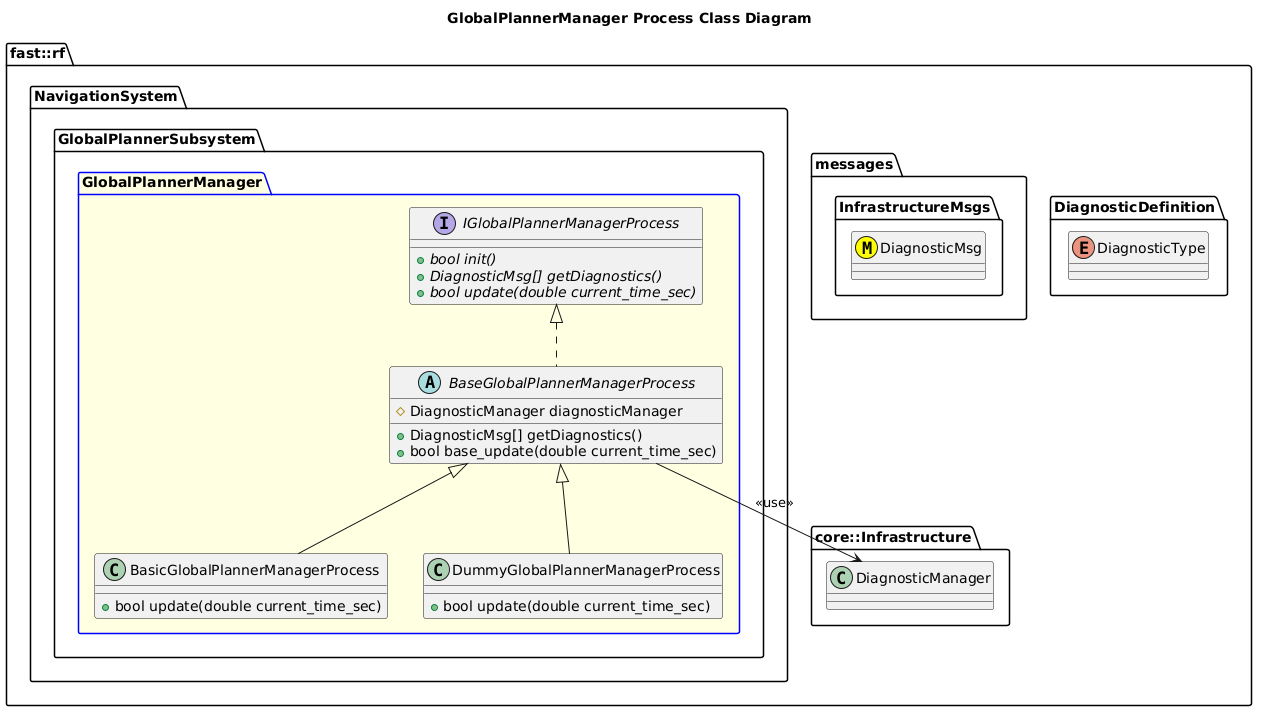

The diagram above was rendered by PlantUML. Its source (embedded in the PNG):
@startuml
title GlobalPlannerManager Process Class Diagram

namespace fast::rf {
  namespace DiagnosticDefinition {
    enum DiagnosticType
  }
  namespace messages {
    namespace InfrastructureMsgs {
      class DiagnosticMsg <<(M,#FFFF00)>>
    }
  }
  namespace core::Infrastructure {
    class DiagnosticManager
  }
  namespace NavigationSystem {
    namespace GlobalPlannerSubsystem {
      package GlobalPlannerManager #LightYellow;line:blue {
        interface IGlobalPlannerManagerProcess  {
          +{abstract} bool init()
          +{abstract} DiagnosticMsg[] getDiagnostics()
          +{abstract} bool update(double current_time_sec)
        }
        abstract BaseGlobalPlannerManagerProcess {
          +DiagnosticMsg[] getDiagnostics()
          +bool base_update(double current_time_sec)
          #DiagnosticManager diagnosticManager

        }
        BaseGlobalPlannerManagerProcess .up.|> IGlobalPlannerManagerProcess
        BaseGlobalPlannerManagerProcess --> DiagnosticManager: <<use>>
        class BasicGlobalPlannerManagerProcess {
          +bool update(double current_time_sec)
        }
        BasicGlobalPlannerManagerProcess -up-|> BaseGlobalPlannerManagerProcess
        class DummyGlobalPlannerManagerProcess {
          +bool update(double current_time_sec)
        }
        DummyGlobalPlannerManagerProcess -up-|> BaseGlobalPlannerManagerProcess
      }
    }
  }
}
@enduml